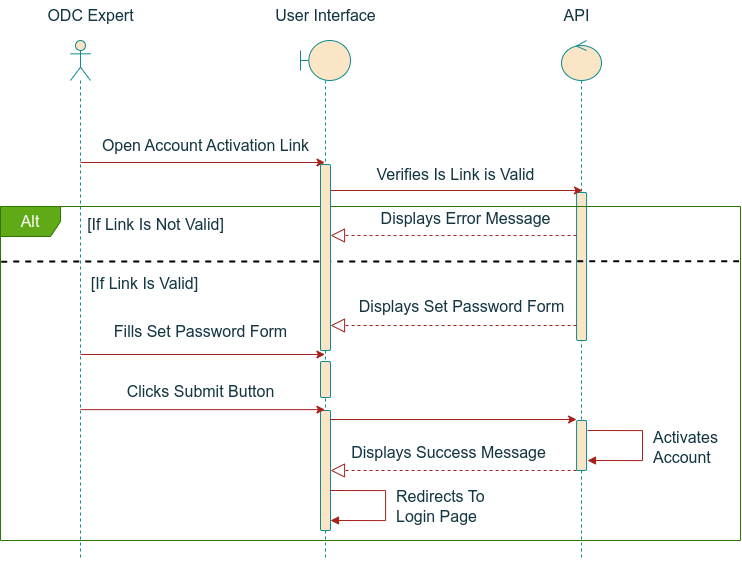

The diagram above was exported from draw.io. Its source (the exported page's mxGraphModel, read from the mxfile embedded in the PNG):
<mxGraphModel dx="1332" dy="711" grid="1" gridSize="10" guides="1" tooltips="1" connect="1" arrows="1" fold="1" page="1" pageScale="1" pageWidth="850" pageHeight="1100" math="0" shadow="0">
  <root>
    <mxCell id="0" />
    <mxCell id="1" parent="0" />
    <mxCell id="2" value="" style="shape=umlLifeline;perimeter=lifelinePerimeter;whiteSpace=wrap;html=1;container=1;dropTarget=0;collapsible=0;recursiveResize=0;outlineConnect=0;portConstraint=eastwest;newEdgeStyle={&quot;curved&quot;:0,&quot;rounded&quot;:0};participant=umlControl;labelBackgroundColor=none;rounded=1;fillColor=#FAE5C7;strokeColor=#0F8B8D;fontColor=#143642;fontSize=16;" vertex="1" parent="1">
      <mxGeometry x="2541" y="980" width="40" height="520" as="geometry" />
    </mxCell>
    <mxCell id="3" value="" style="html=1;points=[[0,0,0,0,5],[0,1,0,0,-5],[1,0,0,0,5],[1,1,0,0,-5]];perimeter=orthogonalPerimeter;outlineConnect=0;targetShapes=umlLifeline;portConstraint=eastwest;newEdgeStyle={&quot;curved&quot;:0,&quot;rounded&quot;:0};labelBackgroundColor=none;rounded=1;fillColor=#FAE5C7;strokeColor=#0F8B8D;fontColor=#143642;fontSize=16;" vertex="1" parent="2">
      <mxGeometry x="15.07" y="152" width="10" height="148" as="geometry" />
    </mxCell>
    <mxCell id="4" value="&lt;font style=&quot;font-size: 16px;&quot;&gt;User Interface&lt;/font&gt;" style="text;html=1;align=center;verticalAlign=middle;resizable=0;points=[];autosize=1;strokeColor=none;fillColor=none;labelBackgroundColor=none;rounded=1;fontColor=#143642;fontSize=16;" vertex="1" parent="1">
      <mxGeometry x="2245" y="940" width="120" height="30" as="geometry" />
    </mxCell>
    <mxCell id="5" value="ODC Expert" style="text;html=1;align=center;verticalAlign=middle;resizable=0;points=[];autosize=1;strokeColor=none;fillColor=none;labelBackgroundColor=none;rounded=1;fontColor=#143642;fontSize=16;" vertex="1" parent="1">
      <mxGeometry x="2015" y="940" width="110" height="30" as="geometry" />
    </mxCell>
    <mxCell id="6" value="" style="endArrow=classic;html=1;rounded=1;labelBackgroundColor=none;fontColor=default;strokeColor=#A8201A;fontSize=16;" edge="1" parent="1">
      <mxGeometry width="50" height="50" relative="1" as="geometry">
        <mxPoint x="2060.1" y="1102" as="sourcePoint" />
        <mxPoint x="2304.5" y="1102" as="targetPoint" />
      </mxGeometry>
    </mxCell>
    <mxCell id="7" value="Open Account Activation Link" style="text;html=1;align=center;verticalAlign=middle;resizable=0;points=[];autosize=1;strokeColor=none;fillColor=none;labelBackgroundColor=none;rounded=1;fontColor=#143642;fontSize=16;" vertex="1" parent="1">
      <mxGeometry x="2070" y="1070" width="230" height="30" as="geometry" />
    </mxCell>
    <mxCell id="8" value="" style="html=1;points=[[0,0,0,0,5],[0,1,0,0,-5],[1,0,0,0,5],[1,1,0,0,-5]];perimeter=orthogonalPerimeter;outlineConnect=0;targetShapes=umlLifeline;portConstraint=eastwest;newEdgeStyle={&quot;curved&quot;:0,&quot;rounded&quot;:0};labelBackgroundColor=none;rounded=1;fillColor=#FAE5C7;strokeColor=#0F8B8D;fontColor=#143642;fontSize=16;" vertex="1" parent="1">
      <mxGeometry x="2556.07" y="1360" width="10" height="50" as="geometry" />
    </mxCell>
    <mxCell id="9" value="&lt;span style=&quot;font-size: 16px;&quot;&gt;API&lt;/span&gt;" style="text;html=1;align=center;verticalAlign=middle;resizable=0;points=[];autosize=1;strokeColor=none;fillColor=none;labelBackgroundColor=none;rounded=1;fontColor=#143642;fontSize=16;" vertex="1" parent="1">
      <mxGeometry x="2531" y="940" width="50" height="30" as="geometry" />
    </mxCell>
    <mxCell id="10" value="" style="shape=umlLifeline;perimeter=lifelinePerimeter;whiteSpace=wrap;html=1;container=1;dropTarget=0;collapsible=0;recursiveResize=0;outlineConnect=0;portConstraint=eastwest;newEdgeStyle={&quot;curved&quot;:0,&quot;rounded&quot;:0};participant=umlBoundary;labelBackgroundColor=none;rounded=1;fillColor=#FAE5C7;strokeColor=#0F8B8D;fontColor=#143642;fontSize=16;" vertex="1" parent="1">
      <mxGeometry x="2280" y="980" width="50" height="520" as="geometry" />
    </mxCell>
    <mxCell id="11" value="" style="html=1;points=[[0,0,0,0,5],[0,1,0,0,-5],[1,0,0,0,5],[1,1,0,0,-5]];perimeter=orthogonalPerimeter;outlineConnect=0;targetShapes=umlLifeline;portConstraint=eastwest;newEdgeStyle={&quot;curved&quot;:0,&quot;rounded&quot;:0};labelBackgroundColor=none;rounded=1;fillColor=#FAE5C7;strokeColor=#0F8B8D;fontColor=#143642;fontSize=16;" vertex="1" parent="10">
      <mxGeometry x="20" y="321" width="10" height="36" as="geometry" />
    </mxCell>
    <mxCell id="12" value="" style="html=1;points=[[0,0,0,0,5],[0,1,0,0,-5],[1,0,0,0,5],[1,1,0,0,-5]];perimeter=orthogonalPerimeter;outlineConnect=0;targetShapes=umlLifeline;portConstraint=eastwest;newEdgeStyle={&quot;curved&quot;:0,&quot;rounded&quot;:0};labelBackgroundColor=none;rounded=1;fillColor=#FAE5C7;strokeColor=#0F8B8D;fontColor=#143642;fontSize=16;" vertex="1" parent="10">
      <mxGeometry x="20" y="370" width="10" height="120" as="geometry" />
    </mxCell>
    <mxCell id="13" value="" style="shape=umlLifeline;perimeter=lifelinePerimeter;whiteSpace=wrap;html=1;container=1;dropTarget=0;collapsible=0;recursiveResize=0;outlineConnect=0;portConstraint=eastwest;newEdgeStyle={&quot;curved&quot;:0,&quot;rounded&quot;:0};participant=umlActor;labelBackgroundColor=none;rounded=1;fillColor=#FAE5C7;strokeColor=#0F8B8D;fontColor=#143642;fontSize=16;" vertex="1" parent="1">
      <mxGeometry x="2050" y="980" width="20" height="520" as="geometry" />
    </mxCell>
    <mxCell id="14" value="" style="endArrow=none;dashed=1;html=1;rounded=0;exitX=0.001;exitY=0.198;exitDx=0;exitDy=0;exitPerimeter=0;entryX=0.998;entryY=0.197;entryDx=0;entryDy=0;entryPerimeter=0;strokeWidth=2;" edge="1" parent="1">
      <mxGeometry width="50" height="50" relative="1" as="geometry">
        <mxPoint x="1980.7400000000002" y="1201.1319999999998" as="sourcePoint" />
        <mxPoint x="2718.5200000000004" y="1200.798" as="targetPoint" />
      </mxGeometry>
    </mxCell>
    <mxCell id="15" value="" style="endArrow=classic;html=1;rounded=1;labelBackgroundColor=none;fontColor=default;strokeColor=#A8201A;fontSize=16;" edge="1" source="19" parent="1">
      <mxGeometry width="50" height="50" relative="1" as="geometry">
        <mxPoint x="2318.182222222222" y="1130" as="sourcePoint" />
        <mxPoint x="2561.96" y="1130" as="targetPoint" />
      </mxGeometry>
    </mxCell>
    <mxCell id="16" value="Verifies Is Link is Valid" style="text;html=1;align=center;verticalAlign=middle;resizable=0;points=[];autosize=1;strokeColor=none;fillColor=none;labelBackgroundColor=none;rounded=1;fontColor=#143642;fontSize=16;" vertex="1" parent="1">
      <mxGeometry x="2345" y="1099" width="180" height="30" as="geometry" />
    </mxCell>
    <mxCell id="17" value="Alt" style="shape=umlFrame;whiteSpace=wrap;html=1;pointerEvents=0;labelBackgroundColor=none;rounded=1;fillColor=#60a917;strokeColor=#2D7600;fontColor=#ffffff;fontSize=16;" vertex="1" parent="1">
      <mxGeometry x="1980" y="1146" width="740" height="334" as="geometry" />
    </mxCell>
    <mxCell id="18" value="[If Link Is Not Valid]" style="text;html=1;align=center;verticalAlign=middle;resizable=0;points=[];autosize=1;strokeColor=none;fillColor=none;labelBackgroundColor=none;rounded=1;fontColor=#143642;fontSize=16;" vertex="1" parent="1">
      <mxGeometry x="2055" y="1149" width="160" height="30" as="geometry" />
    </mxCell>
    <mxCell id="19" value="" style="html=1;points=[[0,0,0,0,5],[0,1,0,0,-5],[1,0,0,0,5],[1,1,0,0,-5]];perimeter=orthogonalPerimeter;outlineConnect=0;targetShapes=umlLifeline;portConstraint=eastwest;newEdgeStyle={&quot;curved&quot;:0,&quot;rounded&quot;:0};labelBackgroundColor=none;rounded=1;fillColor=#FAE5C7;strokeColor=#0F8B8D;fontColor=#143642;fontSize=16;" vertex="1" parent="1">
      <mxGeometry x="2300" y="1104" width="10" height="186" as="geometry" />
    </mxCell>
    <mxCell id="20" value="" style="endArrow=block;dashed=1;endFill=0;endSize=12;html=1;rounded=1;labelBackgroundColor=none;fontColor=default;strokeColor=#A8201A;fontSize=16;" edge="1" parent="1">
      <mxGeometry width="160" relative="1" as="geometry">
        <mxPoint x="2556.07" y="1175" as="sourcePoint" />
        <mxPoint x="2310" y="1175" as="targetPoint" />
      </mxGeometry>
    </mxCell>
    <mxCell id="21" value="Displays Error Message" style="text;html=1;align=center;verticalAlign=middle;resizable=0;points=[];autosize=1;strokeColor=none;fillColor=none;labelBackgroundColor=none;rounded=1;fontColor=#143642;fontSize=16;" vertex="1" parent="1">
      <mxGeometry x="2350" y="1143" width="190" height="30" as="geometry" />
    </mxCell>
    <mxCell id="22" value="[If Link Is Valid]" style="text;html=1;align=center;verticalAlign=middle;resizable=0;points=[];autosize=1;strokeColor=none;fillColor=none;labelBackgroundColor=none;rounded=1;fontColor=#143642;fontSize=16;" vertex="1" parent="1">
      <mxGeometry x="2059" y="1208" width="130" height="30" as="geometry" />
    </mxCell>
    <mxCell id="23" value="Fills Set Password Form" style="text;html=1;align=center;verticalAlign=middle;resizable=0;points=[];autosize=1;strokeColor=none;fillColor=none;labelBackgroundColor=none;rounded=1;fontColor=#143642;fontSize=16;" vertex="1" parent="1">
      <mxGeometry x="2080" y="1256" width="200" height="30" as="geometry" />
    </mxCell>
    <mxCell id="24" value="" style="endArrow=classic;html=1;rounded=1;labelBackgroundColor=none;fontColor=default;strokeColor=#A8201A;fontSize=16;" edge="1" parent="1">
      <mxGeometry width="50" height="50" relative="1" as="geometry">
        <mxPoint x="2060" y="1294" as="sourcePoint" />
        <mxPoint x="2304.4" y="1294" as="targetPoint" />
      </mxGeometry>
    </mxCell>
    <mxCell id="25" value="Clicks Submit Button" style="text;html=1;align=center;verticalAlign=middle;resizable=0;points=[];autosize=1;strokeColor=none;fillColor=none;labelBackgroundColor=none;rounded=1;fontColor=#143642;fontSize=16;" vertex="1" parent="1">
      <mxGeometry x="2095" y="1316.13" width="170" height="30" as="geometry" />
    </mxCell>
    <mxCell id="26" value="" style="endArrow=classic;html=1;rounded=1;labelBackgroundColor=none;fontColor=default;strokeColor=#A8201A;fontSize=16;" edge="1" parent="1">
      <mxGeometry width="50" height="50" relative="1" as="geometry">
        <mxPoint x="2060" y="1349.13" as="sourcePoint" />
        <mxPoint x="2304.4" y="1349.13" as="targetPoint" />
      </mxGeometry>
    </mxCell>
    <mxCell id="27" value="" style="endArrow=classic;html=1;rounded=1;labelBackgroundColor=none;fontColor=default;strokeColor=#A8201A;fontSize=16;" edge="1" source="12" parent="1">
      <mxGeometry width="50" height="50" relative="1" as="geometry">
        <mxPoint x="2304.7307692307695" y="1359" as="sourcePoint" />
        <mxPoint x="2556.0700000000006" y="1359" as="targetPoint" />
      </mxGeometry>
    </mxCell>
    <mxCell id="28" value="" style="html=1;align=left;spacingLeft=2;endArrow=block;rounded=0;edgeStyle=orthogonalEdgeStyle;curved=0;rounded=0;labelBackgroundColor=none;strokeColor=#A8201A;fontColor=default;fontSize=16;" edge="1" parent="1">
      <mxGeometry relative="1" as="geometry">
        <mxPoint x="2567" y="1370" as="sourcePoint" />
        <Array as="points">
          <mxPoint x="2622" y="1370" />
          <mxPoint x="2622" y="1400" />
        </Array>
        <mxPoint x="2567" y="1400" as="targetPoint" />
      </mxGeometry>
    </mxCell>
    <mxCell id="29" value="Activates&lt;div&gt;Account&lt;/div&gt;" style="edgeLabel;html=1;align=left;verticalAlign=middle;resizable=0;points=[];labelBackgroundColor=none;fontColor=#143642;fontSize=16;" vertex="1" connectable="0" parent="28">
      <mxGeometry x="-0.0392" y="-1" relative="1" as="geometry">
        <mxPoint x="10" y="3" as="offset" />
      </mxGeometry>
    </mxCell>
    <mxCell id="30" value="" style="endArrow=block;dashed=1;endFill=0;endSize=12;html=1;rounded=1;labelBackgroundColor=none;fontColor=default;strokeColor=#A8201A;fontSize=16;" edge="1" source="8" parent="1">
      <mxGeometry width="160" relative="1" as="geometry">
        <mxPoint x="2553.1000000000004" y="1409.57" as="sourcePoint" />
        <mxPoint x="2310" y="1410" as="targetPoint" />
      </mxGeometry>
    </mxCell>
    <mxCell id="31" value="Displays Success Message" style="text;html=1;align=center;verticalAlign=middle;resizable=0;points=[];autosize=1;strokeColor=none;fillColor=none;labelBackgroundColor=none;rounded=1;fontColor=#143642;fontSize=16;" vertex="1" parent="1">
      <mxGeometry x="2318" y="1377" width="220" height="30" as="geometry" />
    </mxCell>
    <mxCell id="32" value="" style="html=1;align=left;spacingLeft=2;endArrow=block;rounded=0;edgeStyle=orthogonalEdgeStyle;curved=0;rounded=0;labelBackgroundColor=none;strokeColor=#A8201A;fontColor=default;fontSize=16;" edge="1" parent="1">
      <mxGeometry relative="1" as="geometry">
        <mxPoint x="2310" y="1430" as="sourcePoint" />
        <Array as="points">
          <mxPoint x="2365" y="1430" />
          <mxPoint x="2365" y="1460" />
        </Array>
        <mxPoint x="2310" y="1460" as="targetPoint" />
      </mxGeometry>
    </mxCell>
    <mxCell id="33" value="Redirects To&lt;br&gt;Login Page" style="edgeLabel;html=1;align=left;verticalAlign=middle;resizable=0;points=[];labelBackgroundColor=none;fontColor=#143642;fontSize=16;" vertex="1" connectable="0" parent="32">
      <mxGeometry x="-0.0392" y="-1" relative="1" as="geometry">
        <mxPoint x="10" y="3" as="offset" />
      </mxGeometry>
    </mxCell>
    <mxCell id="34" value="" style="endArrow=block;dashed=1;endFill=0;endSize=12;html=1;rounded=1;labelBackgroundColor=none;fontColor=default;strokeColor=#A8201A;fontSize=16;" edge="1" parent="1">
      <mxGeometry width="160" relative="1" as="geometry">
        <mxPoint x="2556.07" y="1265.0000000000002" as="sourcePoint" />
        <mxPoint x="2310" y="1265.0000000000002" as="targetPoint" />
      </mxGeometry>
    </mxCell>
    <mxCell id="35" value="Displays Set Password Form" style="text;html=1;align=center;verticalAlign=middle;resizable=0;points=[];autosize=1;strokeColor=none;fillColor=none;labelBackgroundColor=none;rounded=1;fontColor=#143642;fontSize=16;" vertex="1" parent="1">
      <mxGeometry x="2326" y="1231" width="230" height="30" as="geometry" />
    </mxCell>
  </root>
</mxGraphModel>